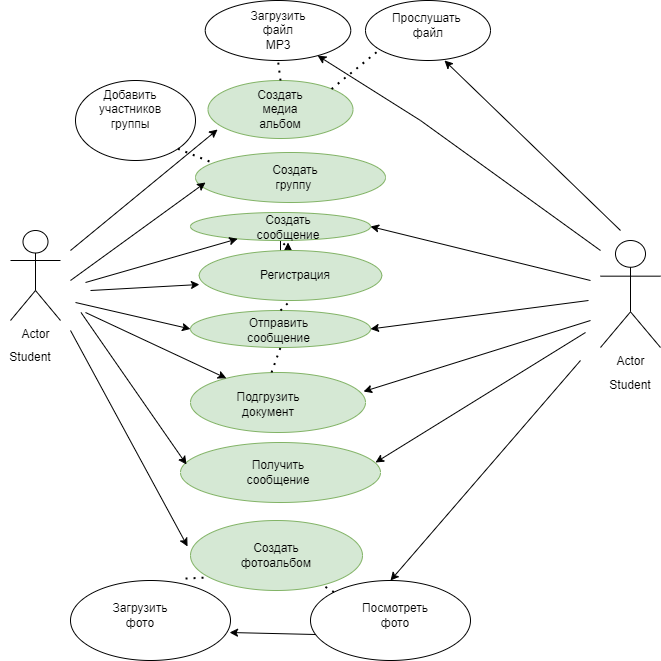

The diagram above was exported from draw.io. Its source (the exported page's mxGraphModel, read from the mxfile embedded in the PNG):
<mxGraphModel dx="880" dy="446" grid="1" gridSize="10" guides="1" tooltips="1" connect="1" arrows="1" fold="1" page="1" pageScale="1" pageWidth="827" pageHeight="1169" background="#FFFFFF" math="0" shadow="0">
  <root>
    <mxCell id="0" />
    <mxCell id="1" parent="0" />
    <mxCell id="k_nl2h4W0V76LZmJlpsH-1" value="Actor" style="shape=umlActor;verticalLabelPosition=bottom;verticalAlign=top;html=1;outlineConnect=0;" parent="1" vertex="1">
      <mxGeometry x="90" y="370" width="50" height="90" as="geometry" />
    </mxCell>
    <mxCell id="k_nl2h4W0V76LZmJlpsH-2" value="Student" style="text;html=1;strokeColor=none;fillColor=none;align=center;verticalAlign=middle;whiteSpace=wrap;rounded=0;" parent="1" vertex="1">
      <mxGeometry x="80" y="482" width="60" height="30" as="geometry" />
    </mxCell>
    <mxCell id="k_nl2h4W0V76LZmJlpsH-3" value="Actor" style="shape=umlActor;verticalLabelPosition=bottom;verticalAlign=top;html=1;outlineConnect=0;" parent="1" vertex="1">
      <mxGeometry x="680" y="380" width="60" height="107" as="geometry" />
    </mxCell>
    <mxCell id="k_nl2h4W0V76LZmJlpsH-4" value="Student" style="text;html=1;strokeColor=none;fillColor=none;align=center;verticalAlign=middle;whiteSpace=wrap;rounded=0;" parent="1" vertex="1">
      <mxGeometry x="680" y="510" width="60" height="30" as="geometry" />
    </mxCell>
    <mxCell id="KYLAnL_SjscENLBCGC2u-1" style="edgeStyle=orthogonalEdgeStyle;rounded=0;orthogonalLoop=1;jettySize=auto;html=1;exitX=0.5;exitY=1;exitDx=0;exitDy=0;" edge="1" parent="1" source="k_nl2h4W0V76LZmJlpsH-5" target="k_nl2h4W0V76LZmJlpsH-7">
      <mxGeometry relative="1" as="geometry" />
    </mxCell>
    <mxCell id="k_nl2h4W0V76LZmJlpsH-5" value="" style="ellipse;whiteSpace=wrap;html=1;fillColor=#d5e8d4;strokeColor=#82b366;" parent="1" vertex="1">
      <mxGeometry x="270" y="352" width="180" height="28" as="geometry" />
    </mxCell>
    <mxCell id="k_nl2h4W0V76LZmJlpsH-6" value="" style="ellipse;whiteSpace=wrap;html=1;fillColor=#d5e8d4;strokeColor=#82b366;" parent="1" vertex="1">
      <mxGeometry x="270" y="450" width="180" height="37" as="geometry" />
    </mxCell>
    <mxCell id="k_nl2h4W0V76LZmJlpsH-7" value="Создать сообщение" style="text;html=1;strokeColor=none;fillColor=none;align=center;verticalAlign=middle;whiteSpace=wrap;rounded=0;" parent="1" vertex="1">
      <mxGeometry x="337.5" y="352" width="60" height="30" as="geometry" />
    </mxCell>
    <mxCell id="k_nl2h4W0V76LZmJlpsH-8" value="Отправить сообщение" style="text;html=1;strokeColor=none;fillColor=none;align=center;verticalAlign=middle;whiteSpace=wrap;rounded=0;" parent="1" vertex="1">
      <mxGeometry x="326" y="460" width="65" height="20" as="geometry" />
    </mxCell>
    <mxCell id="k_nl2h4W0V76LZmJlpsH-9" value="" style="endArrow=classic;html=1;rounded=0;entryX=1;entryY=0.5;entryDx=0;entryDy=0;" parent="1" edge="1" target="k_nl2h4W0V76LZmJlpsH-6">
      <mxGeometry width="50" height="50" relative="1" as="geometry">
        <mxPoint x="668" y="440" as="sourcePoint" />
        <mxPoint x="450" y="454" as="targetPoint" />
        <Array as="points" />
      </mxGeometry>
    </mxCell>
    <mxCell id="k_nl2h4W0V76LZmJlpsH-10" value="" style="ellipse;whiteSpace=wrap;html=1;fillColor=#d5e8d4;strokeColor=#82b366;" parent="1" vertex="1">
      <mxGeometry x="260" y="582" width="200" height="60" as="geometry" />
    </mxCell>
    <mxCell id="k_nl2h4W0V76LZmJlpsH-11" value="" style="endArrow=classic;html=1;rounded=0;" parent="1" edge="1">
      <mxGeometry width="50" height="50" relative="1" as="geometry">
        <mxPoint x="665" y="472" as="sourcePoint" />
        <mxPoint x="455" y="602" as="targetPoint" />
        <Array as="points" />
      </mxGeometry>
    </mxCell>
    <mxCell id="k_nl2h4W0V76LZmJlpsH-12" value="Получить сообщение" style="text;html=1;strokeColor=none;fillColor=none;align=center;verticalAlign=middle;whiteSpace=wrap;rounded=0;" parent="1" vertex="1">
      <mxGeometry x="317.5" y="597" width="80" height="30" as="geometry" />
    </mxCell>
    <mxCell id="k_nl2h4W0V76LZmJlpsH-13" value="" style="ellipse;whiteSpace=wrap;html=1;fillColor=#d5e8d4;strokeColor=#82b366;" parent="1" vertex="1">
      <mxGeometry x="275" y="292" width="190" height="50" as="geometry" />
    </mxCell>
    <mxCell id="k_nl2h4W0V76LZmJlpsH-14" value="" style="endArrow=classic;html=1;rounded=0;" parent="1" edge="1">
      <mxGeometry width="50" height="50" relative="1" as="geometry">
        <mxPoint x="150" y="420" as="sourcePoint" />
        <mxPoint x="285" y="322" as="targetPoint" />
        <Array as="points" />
      </mxGeometry>
    </mxCell>
    <mxCell id="k_nl2h4W0V76LZmJlpsH-15" value="Создать группу&amp;nbsp;" style="text;html=1;strokeColor=none;fillColor=none;align=center;verticalAlign=middle;whiteSpace=wrap;rounded=0;" parent="1" vertex="1">
      <mxGeometry x="345" y="302" width="60" height="30" as="geometry" />
    </mxCell>
    <mxCell id="k_nl2h4W0V76LZmJlpsH-18" value="" style="ellipse;whiteSpace=wrap;html=1;fillColor=#d5e8d4;strokeColor=#82b366;" parent="1" vertex="1">
      <mxGeometry x="270" y="512" width="175" height="60" as="geometry" />
    </mxCell>
    <mxCell id="k_nl2h4W0V76LZmJlpsH-19" value="&lt;br&gt;Подгрузить документ" style="text;html=1;strokeColor=none;fillColor=none;align=center;verticalAlign=middle;whiteSpace=wrap;rounded=0;" parent="1" vertex="1">
      <mxGeometry x="317.5" y="522" width="60" height="30" as="geometry" />
    </mxCell>
    <mxCell id="k_nl2h4W0V76LZmJlpsH-20" value="" style="endArrow=classic;html=1;rounded=0;entryX=1;entryY=0.5;entryDx=0;entryDy=0;" parent="1" target="k_nl2h4W0V76LZmJlpsH-5" edge="1">
      <mxGeometry width="50" height="50" relative="1" as="geometry">
        <mxPoint x="670" y="420" as="sourcePoint" />
        <mxPoint x="515" y="402" as="targetPoint" />
        <Array as="points" />
      </mxGeometry>
    </mxCell>
    <mxCell id="k_nl2h4W0V76LZmJlpsH-22" value="" style="endArrow=classic;html=1;rounded=0;" parent="1" target="k_nl2h4W0V76LZmJlpsH-18" edge="1">
      <mxGeometry width="50" height="50" relative="1" as="geometry">
        <mxPoint x="165" y="452" as="sourcePoint" />
        <mxPoint x="515" y="502" as="targetPoint" />
      </mxGeometry>
    </mxCell>
    <mxCell id="k_nl2h4W0V76LZmJlpsH-23" value="" style="endArrow=classic;html=1;rounded=0;exitX=1;exitY=0;exitDx=0;exitDy=0;entryX=0.03;entryY=0.367;entryDx=0;entryDy=0;entryPerimeter=0;" parent="1" target="k_nl2h4W0V76LZmJlpsH-10" edge="1">
      <mxGeometry width="50" height="50" relative="1" as="geometry">
        <mxPoint x="160.5" y="452" as="sourcePoint" />
        <mxPoint x="515" y="502" as="targetPoint" />
      </mxGeometry>
    </mxCell>
    <mxCell id="k_nl2h4W0V76LZmJlpsH-24" value="" style="endArrow=classic;html=1;rounded=0;" parent="1" target="k_nl2h4W0V76LZmJlpsH-5" edge="1">
      <mxGeometry width="50" height="50" relative="1" as="geometry">
        <mxPoint x="165" y="422" as="sourcePoint" />
        <mxPoint x="235" y="452" as="targetPoint" />
      </mxGeometry>
    </mxCell>
    <mxCell id="k_nl2h4W0V76LZmJlpsH-25" value="" style="endArrow=classic;html=1;rounded=0;entryX=0;entryY=0.5;entryDx=0;entryDy=0;" parent="1" target="k_nl2h4W0V76LZmJlpsH-6" edge="1">
      <mxGeometry width="50" height="50" relative="1" as="geometry">
        <mxPoint x="155" y="442" as="sourcePoint" />
        <mxPoint x="515" y="502" as="targetPoint" />
      </mxGeometry>
    </mxCell>
    <mxCell id="k_nl2h4W0V76LZmJlpsH-27" value="" style="endArrow=classic;html=1;rounded=0;entryX=0.989;entryY=0.317;entryDx=0;entryDy=0;entryPerimeter=0;" parent="1" target="k_nl2h4W0V76LZmJlpsH-18" edge="1">
      <mxGeometry width="50" height="50" relative="1" as="geometry">
        <mxPoint x="670" y="460" as="sourcePoint" />
        <mxPoint x="480" y="510" as="targetPoint" />
      </mxGeometry>
    </mxCell>
    <mxCell id="k_nl2h4W0V76LZmJlpsH-29" value="" style="ellipse;whiteSpace=wrap;html=1;fillColor=#d5e8d4;strokeColor=#82b366;" parent="1" vertex="1">
      <mxGeometry x="287.5" y="220" width="145" height="58" as="geometry" />
    </mxCell>
    <mxCell id="k_nl2h4W0V76LZmJlpsH-31" value="Создать медиа альбом" style="text;html=1;strokeColor=none;fillColor=none;align=center;verticalAlign=middle;whiteSpace=wrap;rounded=0;" parent="1" vertex="1">
      <mxGeometry x="330" y="234" width="60" height="30" as="geometry" />
    </mxCell>
    <mxCell id="k_nl2h4W0V76LZmJlpsH-32" value="" style="ellipse;whiteSpace=wrap;html=1;" parent="1" vertex="1">
      <mxGeometry x="284.75" y="140" width="145.5" height="60" as="geometry" />
    </mxCell>
    <mxCell id="k_nl2h4W0V76LZmJlpsH-33" value="Загрузить файл MP3" style="text;html=1;strokeColor=none;fillColor=none;align=center;verticalAlign=middle;whiteSpace=wrap;rounded=0;" parent="1" vertex="1">
      <mxGeometry x="327.5" y="155" width="60" height="30" as="geometry" />
    </mxCell>
    <mxCell id="k_nl2h4W0V76LZmJlpsH-35" value="" style="endArrow=none;dashed=1;html=1;dashPattern=1 3;strokeWidth=2;rounded=0;exitX=0.463;exitY=0;exitDx=0;exitDy=0;exitPerimeter=0;entryX=0.5;entryY=1;entryDx=0;entryDy=0;" parent="1" source="k_nl2h4W0V76LZmJlpsH-18" target="k_nl2h4W0V76LZmJlpsH-6" edge="1">
      <mxGeometry width="50" height="50" relative="1" as="geometry">
        <mxPoint x="410" y="520" as="sourcePoint" />
        <mxPoint x="460" y="470" as="targetPoint" />
      </mxGeometry>
    </mxCell>
    <mxCell id="k_nl2h4W0V76LZmJlpsH-36" value="" style="endArrow=none;dashed=1;html=1;dashPattern=1 3;strokeWidth=2;rounded=0;exitX=0.5;exitY=0;exitDx=0;exitDy=0;entryX=0.5;entryY=1;entryDx=0;entryDy=0;" parent="1" source="k_nl2h4W0V76LZmJlpsH-29" target="k_nl2h4W0V76LZmJlpsH-32" edge="1">
      <mxGeometry width="50" height="50" relative="1" as="geometry">
        <mxPoint x="410" y="310" as="sourcePoint" />
        <mxPoint x="460" y="260" as="targetPoint" />
      </mxGeometry>
    </mxCell>
    <mxCell id="k_nl2h4W0V76LZmJlpsH-37" value="" style="endArrow=none;dashed=1;html=1;dashPattern=1 3;strokeWidth=2;rounded=0;exitX=0.5;exitY=0;exitDx=0;exitDy=0;entryX=0.5;entryY=1;entryDx=0;entryDy=0;" parent="1" source="KYLAnL_SjscENLBCGC2u-2" target="k_nl2h4W0V76LZmJlpsH-5" edge="1">
      <mxGeometry width="50" height="50" relative="1" as="geometry">
        <mxPoint x="410" y="470" as="sourcePoint" />
        <mxPoint x="460" y="420" as="targetPoint" />
      </mxGeometry>
    </mxCell>
    <mxCell id="k_nl2h4W0V76LZmJlpsH-38" value="" style="ellipse;whiteSpace=wrap;html=1;fillColor=#d5e8d4;strokeColor=#82b366;" parent="1" vertex="1">
      <mxGeometry x="270" y="660" width="172" height="70" as="geometry" />
    </mxCell>
    <mxCell id="k_nl2h4W0V76LZmJlpsH-40" value="Создать фотоальбом" style="text;html=1;strokeColor=none;fillColor=none;align=center;verticalAlign=middle;whiteSpace=wrap;rounded=0;" parent="1" vertex="1">
      <mxGeometry x="326" y="680" width="60" height="30" as="geometry" />
    </mxCell>
    <mxCell id="k_nl2h4W0V76LZmJlpsH-41" value="" style="ellipse;whiteSpace=wrap;html=1;" parent="1" vertex="1">
      <mxGeometry x="445" y="140" width="125" height="60" as="geometry" />
    </mxCell>
    <mxCell id="k_nl2h4W0V76LZmJlpsH-42" value="Прослушать&amp;nbsp; файл" style="text;html=1;strokeColor=none;fillColor=none;align=center;verticalAlign=middle;whiteSpace=wrap;rounded=0;" parent="1" vertex="1">
      <mxGeometry x="477.5" y="150" width="60" height="30" as="geometry" />
    </mxCell>
    <mxCell id="k_nl2h4W0V76LZmJlpsH-44" value="" style="endArrow=none;dashed=1;html=1;dashPattern=1 3;strokeWidth=2;rounded=0;exitX=1;exitY=0;exitDx=0;exitDy=0;entryX=0.096;entryY=0.85;entryDx=0;entryDy=0;entryPerimeter=0;" parent="1" source="k_nl2h4W0V76LZmJlpsH-29" target="k_nl2h4W0V76LZmJlpsH-41" edge="1">
      <mxGeometry width="50" height="50" relative="1" as="geometry">
        <mxPoint x="410" y="200" as="sourcePoint" />
        <mxPoint x="460" y="150" as="targetPoint" />
      </mxGeometry>
    </mxCell>
    <mxCell id="k_nl2h4W0V76LZmJlpsH-46" value="" style="ellipse;whiteSpace=wrap;html=1;" parent="1" vertex="1">
      <mxGeometry x="150" y="720" width="160" height="80" as="geometry" />
    </mxCell>
    <mxCell id="k_nl2h4W0V76LZmJlpsH-47" value="" style="ellipse;whiteSpace=wrap;html=1;" parent="1" vertex="1">
      <mxGeometry x="390" y="720" width="160" height="80" as="geometry" />
    </mxCell>
    <mxCell id="k_nl2h4W0V76LZmJlpsH-48" value="Загрузить фото" style="text;html=1;strokeColor=none;fillColor=none;align=center;verticalAlign=middle;whiteSpace=wrap;rounded=0;" parent="1" vertex="1">
      <mxGeometry x="190" y="740" width="60" height="30" as="geometry" />
    </mxCell>
    <mxCell id="k_nl2h4W0V76LZmJlpsH-49" value="Посмотреть фото" style="text;html=1;strokeColor=none;fillColor=none;align=center;verticalAlign=middle;whiteSpace=wrap;rounded=0;" parent="1" vertex="1">
      <mxGeometry x="445" y="740" width="60" height="30" as="geometry" />
    </mxCell>
    <mxCell id="k_nl2h4W0V76LZmJlpsH-50" value="" style="endArrow=none;dashed=1;html=1;dashPattern=1 3;strokeWidth=2;rounded=0;exitX=0.719;exitY=-0.025;exitDx=0;exitDy=0;exitPerimeter=0;entryX=0.105;entryY=0.814;entryDx=0;entryDy=0;entryPerimeter=0;" parent="1" source="k_nl2h4W0V76LZmJlpsH-46" target="k_nl2h4W0V76LZmJlpsH-38" edge="1">
      <mxGeometry width="50" height="50" relative="1" as="geometry">
        <mxPoint x="410" y="610" as="sourcePoint" />
        <mxPoint x="460" y="560" as="targetPoint" />
      </mxGeometry>
    </mxCell>
    <mxCell id="k_nl2h4W0V76LZmJlpsH-51" value="" style="endArrow=none;dashed=1;html=1;dashPattern=1 3;strokeWidth=2;rounded=0;exitX=0;exitY=0;exitDx=0;exitDy=0;entryX=0.762;entryY=0.914;entryDx=0;entryDy=0;entryPerimeter=0;" parent="1" source="k_nl2h4W0V76LZmJlpsH-47" target="k_nl2h4W0V76LZmJlpsH-38" edge="1">
      <mxGeometry width="50" height="50" relative="1" as="geometry">
        <mxPoint x="410" y="610" as="sourcePoint" />
        <mxPoint x="460" y="560" as="targetPoint" />
      </mxGeometry>
    </mxCell>
    <mxCell id="k_nl2h4W0V76LZmJlpsH-52" value="" style="endArrow=classic;html=1;rounded=0;entryX=-0.017;entryY=0.371;entryDx=0;entryDy=0;entryPerimeter=0;" parent="1" target="k_nl2h4W0V76LZmJlpsH-38" edge="1">
      <mxGeometry width="50" height="50" relative="1" as="geometry">
        <mxPoint x="150" y="470" as="sourcePoint" />
        <mxPoint x="460" y="560" as="targetPoint" />
      </mxGeometry>
    </mxCell>
    <mxCell id="k_nl2h4W0V76LZmJlpsH-53" value="" style="endArrow=classic;html=1;rounded=0;entryX=0.5;entryY=0;entryDx=0;entryDy=0;" parent="1" target="k_nl2h4W0V76LZmJlpsH-47" edge="1">
      <mxGeometry width="50" height="50" relative="1" as="geometry">
        <mxPoint x="660" y="500" as="sourcePoint" />
        <mxPoint x="460" y="560" as="targetPoint" />
      </mxGeometry>
    </mxCell>
    <mxCell id="k_nl2h4W0V76LZmJlpsH-54" value="" style="ellipse;whiteSpace=wrap;html=1;" parent="1" vertex="1">
      <mxGeometry x="155" y="220" width="120" height="80" as="geometry" />
    </mxCell>
    <mxCell id="k_nl2h4W0V76LZmJlpsH-55" value="Добавить участников группы" style="text;html=1;strokeColor=none;fillColor=none;align=center;verticalAlign=middle;whiteSpace=wrap;rounded=0;" parent="1" vertex="1">
      <mxGeometry x="180" y="234" width="60" height="30" as="geometry" />
    </mxCell>
    <mxCell id="k_nl2h4W0V76LZmJlpsH-56" value="" style="endArrow=none;dashed=1;html=1;dashPattern=1 3;strokeWidth=2;rounded=0;entryX=0.1;entryY=0.22;entryDx=0;entryDy=0;entryPerimeter=0;exitX=1;exitY=1;exitDx=0;exitDy=0;" parent="1" source="k_nl2h4W0V76LZmJlpsH-54" target="k_nl2h4W0V76LZmJlpsH-13" edge="1">
      <mxGeometry width="50" height="50" relative="1" as="geometry">
        <mxPoint x="410" y="380" as="sourcePoint" />
        <mxPoint x="460" y="330" as="targetPoint" />
      </mxGeometry>
    </mxCell>
    <mxCell id="k_nl2h4W0V76LZmJlpsH-57" value="" style="endArrow=classic;html=1;rounded=0;entryX=0.066;entryY=0.845;entryDx=0;entryDy=0;entryPerimeter=0;" parent="1" target="k_nl2h4W0V76LZmJlpsH-29" edge="1">
      <mxGeometry width="50" height="50" relative="1" as="geometry">
        <mxPoint x="150" y="390" as="sourcePoint" />
        <mxPoint x="460" y="370" as="targetPoint" />
      </mxGeometry>
    </mxCell>
    <mxCell id="k_nl2h4W0V76LZmJlpsH-58" value="" style="endArrow=classic;html=1;rounded=0;" parent="1" target="k_nl2h4W0V76LZmJlpsH-32" edge="1">
      <mxGeometry width="50" height="50" relative="1" as="geometry">
        <mxPoint x="680" y="390" as="sourcePoint" />
        <mxPoint x="460" y="330" as="targetPoint" />
        <Array as="points">
          <mxPoint x="500" y="260" />
        </Array>
      </mxGeometry>
    </mxCell>
    <mxCell id="k_nl2h4W0V76LZmJlpsH-59" value="" style="endArrow=classic;html=1;rounded=0;entryX=0.632;entryY=1;entryDx=0;entryDy=0;entryPerimeter=0;" parent="1" target="k_nl2h4W0V76LZmJlpsH-41" edge="1">
      <mxGeometry width="50" height="50" relative="1" as="geometry">
        <mxPoint x="700" y="370" as="sourcePoint" />
        <mxPoint x="460" y="250" as="targetPoint" />
      </mxGeometry>
    </mxCell>
    <mxCell id="k_nl2h4W0V76LZmJlpsH-61" value="" style="endArrow=classic;html=1;rounded=0;exitX=0.031;exitY=0.675;exitDx=0;exitDy=0;exitPerimeter=0;entryX=0.994;entryY=0.65;entryDx=0;entryDy=0;entryPerimeter=0;" parent="1" source="k_nl2h4W0V76LZmJlpsH-47" target="k_nl2h4W0V76LZmJlpsH-46" edge="1">
      <mxGeometry width="50" height="50" relative="1" as="geometry">
        <mxPoint x="410" y="650" as="sourcePoint" />
        <mxPoint x="320" y="770" as="targetPoint" />
      </mxGeometry>
    </mxCell>
    <mxCell id="KYLAnL_SjscENLBCGC2u-3" value="" style="endArrow=none;dashed=1;html=1;dashPattern=1 3;strokeWidth=2;rounded=0;exitX=0.5;exitY=0;exitDx=0;exitDy=0;entryX=0.5;entryY=1;entryDx=0;entryDy=0;" edge="1" parent="1" source="k_nl2h4W0V76LZmJlpsH-6" target="KYLAnL_SjscENLBCGC2u-2">
      <mxGeometry width="50" height="50" relative="1" as="geometry">
        <mxPoint x="360" y="450" as="sourcePoint" />
        <mxPoint x="360" y="380" as="targetPoint" />
      </mxGeometry>
    </mxCell>
    <mxCell id="KYLAnL_SjscENLBCGC2u-2" value="" style="ellipse;whiteSpace=wrap;html=1;fillColor=#d5e8d4;strokeColor=#82b366;" vertex="1" parent="1">
      <mxGeometry x="278.75" y="390" width="182.5" height="50" as="geometry" />
    </mxCell>
    <mxCell id="KYLAnL_SjscENLBCGC2u-4" value="Регистрация" style="text;html=1;strokeColor=none;fillColor=none;align=center;verticalAlign=middle;whiteSpace=wrap;rounded=0;" vertex="1" parent="1">
      <mxGeometry x="345" y="400" width="60" height="30" as="geometry" />
    </mxCell>
    <mxCell id="KYLAnL_SjscENLBCGC2u-5" value="" style="endArrow=classic;html=1;rounded=0;entryX=0.001;entryY=0.68;entryDx=0;entryDy=0;entryPerimeter=0;" edge="1" parent="1" target="KYLAnL_SjscENLBCGC2u-2">
      <mxGeometry width="50" height="50" relative="1" as="geometry">
        <mxPoint x="170" y="430" as="sourcePoint" />
        <mxPoint x="440" y="360" as="targetPoint" />
      </mxGeometry>
    </mxCell>
  </root>
</mxGraphModel>